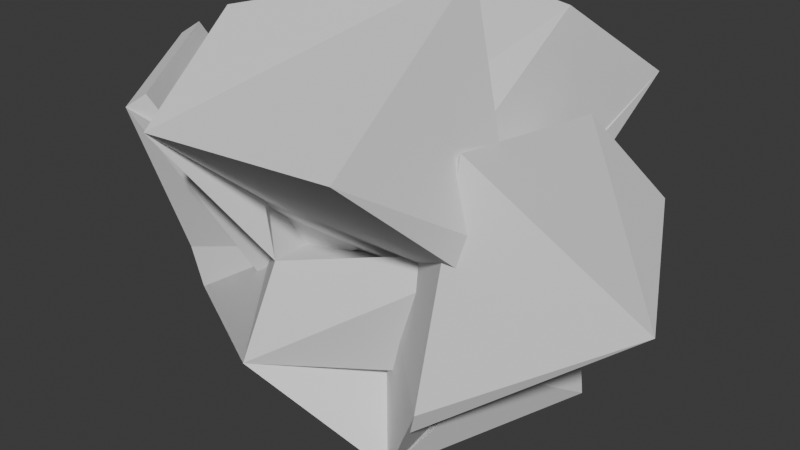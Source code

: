 # Source: grass.blend  (saved by Blender 4.3.32; exported with 4.5.12 LTS)
import bpy
from mathutils import Matrix  # noqa: F401  (used for matrix-valued properties, if any)

bpy.ops.wm.read_factory_settings(use_empty=True)
scene = bpy.context.scene
scene.name = 'Scene'

# ---- collections
col_collection = bpy.data.collections.new('Collection'); scene.collection.children.link(col_collection)

# ---- world
world_world = bpy.data.worlds.new('World'); scene.world = world_world
world_world.use_nodes = True; world_world.node_tree.nodes.clear()
_N = world_world.node_tree.nodes; _L = world_world.node_tree.links
n0 = _N.new('ShaderNodeOutputWorld'); n0.name = 'World Output'; n0.location = (300, 300)
n1 = _N.new('ShaderNodeBackground'); n1.name = 'Background'; n1.location = (10, 300)
n1.inputs[0].default_value = (0.05088, 0.05088, 0.05088, 1.0)
_L.new(n1.outputs[0], n0.inputs[0])
n0.is_active_output = True
world_world.color = (0.05088, 0.05088, 0.05088)
world_world.sun_shadow_jitter_overblur = 0.0

# ---- meshes
me_plane_004 = bpy.data.meshes.new('Plane.004')
me_plane_004.from_pydata([(0.8021, 0.9776, 0.6687), (1.0, 1.0, 0.0), (1.424, 0.8578, 0.5354), (1.204, 0.708, 0.7952), (1.054, 1.311, 0.6824), (0.6938, 1.24, 0.5684), (0.603, 1.292, 0.4651), (0.6705, 0.8794, 0.5603), (1.209, 0.5835, 0.6593), (1.076, 1.39, 0.5734), (1.488, 0.8948, 0.4251)], [(1, 0), (2, 1), (1, 3), (1, 4), (1, 5), (5, 6), (0, 7), (3, 8), (4, 9), (10, 2)], [])
_uv = me_plane_004.uv_layers.new(name='UVMap')
_uv.uv.foreach_set('vector', [])
me_plane_004.update()

# ---- objects
ob_plane = bpy.data.objects.new('Plane', me_plane_004)

# ---- transforms, parenting, visibility, modifiers, constraints
ob_plane.location = (0.0, 0.0, 0.0)
_m = ob_plane.modifiers.new('Skin', 'SKIN')

# ---- collection membership
col_collection.objects.link(ob_plane)

# ---- scene / render settings (as saved in the file)
scene.frame_start = 1; scene.frame_end = 250; scene.frame_set(1)
scene.render.engine = 'BLENDER_EEVEE_NEXT'
bpy.context.view_layer.update()

# ---- added for rendering (the .blend has no active camera and no usable light): camera, sun
cam_auto = bpy.data.cameras.new('AutoCamera')
cam_auto.lens = 50.0
cam_auto.sensor_width = 36.0
cam_auto.clip_end = 1000.0
ob_auto_camera = bpy.data.objects.new('AutoCamera', cam_auto)
scene.collection.objects.link(ob_auto_camera)
ob_auto_camera.location = (2.45255, -0.696323, 1.55269)
ob_auto_camera.rotation_euler = (1.09748, -7.21219e-08, 0.694738)
scene.camera = ob_auto_camera
light_auto_sun = bpy.data.lights.new('AutoSun', 'SUN')
light_auto_sun.energy = 3.0
light_auto_sun.angle = 0.0523599
ob_auto_sun = bpy.data.objects.new('AutoSun', light_auto_sun)
scene.collection.objects.link(ob_auto_sun)
ob_auto_sun.rotation_euler = (0.872665, 0.174533, 0.523599)
bpy.context.view_layer.update()
